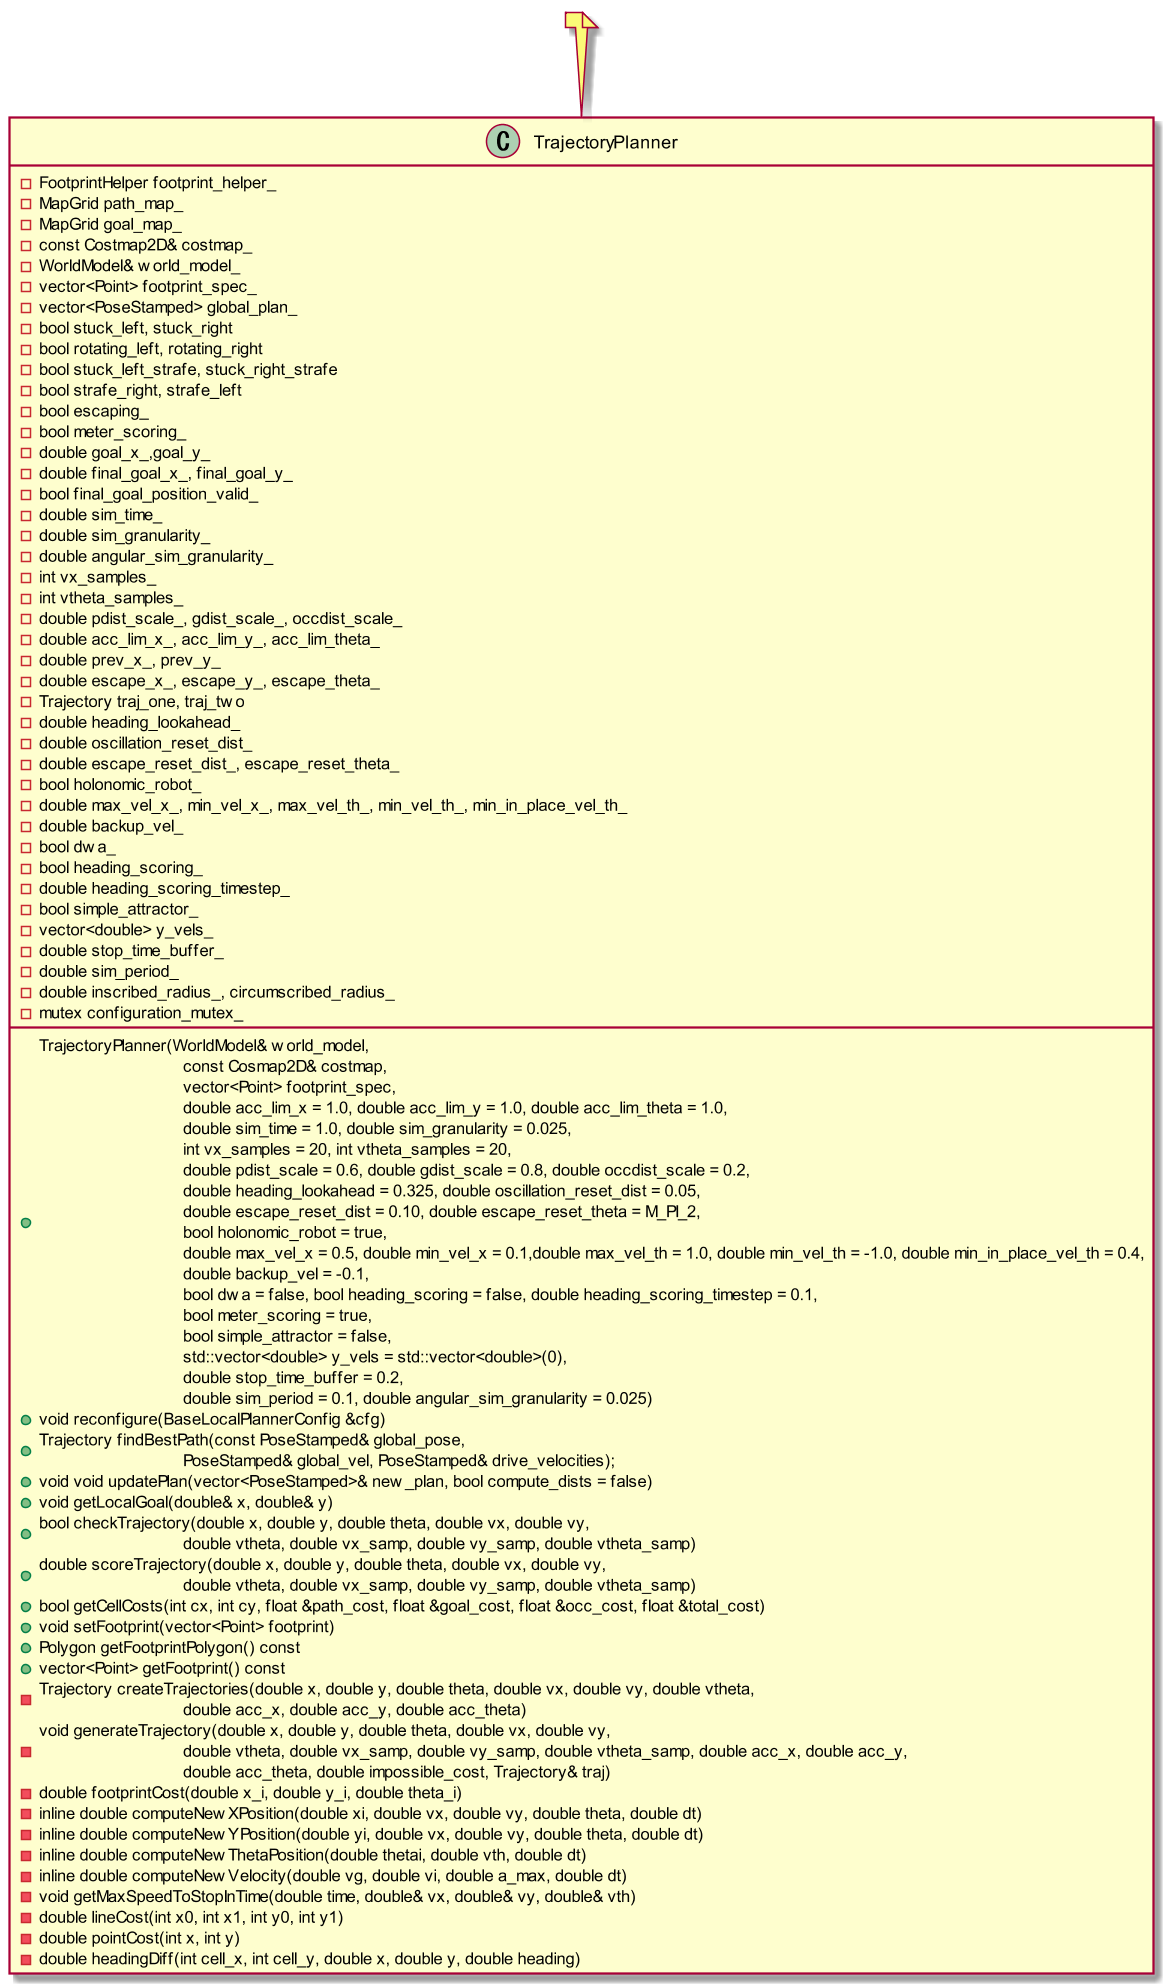

The diagram above was rendered by PlantUML. Its source (embedded in the PNG):
@startuml{TrajectoryPlanner.png}

scale 1.5

class TrajectoryPlanner {
    +TrajectoryPlanner(WorldModel& world_model,\n\t\t\t\tconst Cosmap2D& costmap,\n\t\t\t\tvector<Point> footprint_spec,\n\t\t\t\tdouble acc_lim_x = 1.0, double acc_lim_y = 1.0, double acc_lim_theta = 1.0,\n\t\t\t\tdouble sim_time = 1.0, double sim_granularity = 0.025,\n\t\t\t\tint vx_samples = 20, int vtheta_samples = 20,\n\t\t\t\tdouble pdist_scale = 0.6, double gdist_scale = 0.8, double occdist_scale = 0.2,\n\t\t\t\tdouble heading_lookahead = 0.325, double oscillation_reset_dist = 0.05,\n\t\t\t\tdouble escape_reset_dist = 0.10, double escape_reset_theta = M_PI_2,\n\t\t\t\tbool holonomic_robot = true,\n\t\t\t\tdouble max_vel_x = 0.5, double min_vel_x = 0.1,double max_vel_th = 1.0, double min_vel_th = -1.0, double min_in_place_vel_th = 0.4,\n\t\t\t\tdouble backup_vel = -0.1,\n\t\t\t\tbool dwa = false, bool heading_scoring = false, double heading_scoring_timestep = 0.1,\n\t\t\t\tbool meter_scoring = true,\n\t\t\t\tbool simple_attractor = false,\n\t\t\t\tstd::vector<double> y_vels = std::vector<double>(0),\n\t\t\t\tdouble stop_time_buffer = 0.2,\n\t\t\t\tdouble sim_period = 0.1, double angular_sim_granularity = 0.025)
    +void reconfigure(BaseLocalPlannerConfig &cfg)
    +Trajectory findBestPath(const PoseStamped& global_pose,\n\t\t\t\tPoseStamped& global_vel, PoseStamped& drive_velocities);
    +void void updatePlan(vector<PoseStamped>& new_plan, bool compute_dists = false)
    +void getLocalGoal(double& x, double& y)
    +bool checkTrajectory(double x, double y, double theta, double vx, double vy,\n\t\t\t\tdouble vtheta, double vx_samp, double vy_samp, double vtheta_samp)
    +double scoreTrajectory(double x, double y, double theta, double vx, double vy,\n\t\t\t\tdouble vtheta, double vx_samp, double vy_samp, double vtheta_samp)
    +bool getCellCosts(int cx, int cy, float &path_cost, float &goal_cost, float &occ_cost, float &total_cost)
    +void setFootprint(vector<Point> footprint)
    +Polygon getFootprintPolygon() const
    +vector<Point> getFootprint() const
    -Trajectory createTrajectories(double x, double y, double theta, double vx, double vy, double vtheta,\n\t\t\t\tdouble acc_x, double acc_y, double acc_theta)
    -void generateTrajectory(double x, double y, double theta, double vx, double vy,\n\t\t\t\tdouble vtheta, double vx_samp, double vy_samp, double vtheta_samp, double acc_x, double acc_y,\n\t\t\t\tdouble acc_theta, double impossible_cost, Trajectory& traj)
    -double footprintCost(double x_i, double y_i, double theta_i)
    -FootprintHelper footprint_helper_
    -MapGrid path_map_
    -MapGrid goal_map_
    -const Costmap2D& costmap_
    -WorldModel& world_model_
    -vector<Point> footprint_spec_
    -vector<PoseStamped> global_plan_
    -bool stuck_left, stuck_right
    -bool rotating_left, rotating_right
    -bool stuck_left_strafe, stuck_right_strafe
    -bool strafe_right, strafe_left
    -bool escaping_
    -bool meter_scoring_
    -double goal_x_,goal_y_
    -double final_goal_x_, final_goal_y_
    -bool final_goal_position_valid_
    -double sim_time_
    -double sim_granularity_
    -double angular_sim_granularity_
    -int vx_samples_
    -int vtheta_samples_
    -double pdist_scale_, gdist_scale_, occdist_scale_
    -double acc_lim_x_, acc_lim_y_, acc_lim_theta_
    -double prev_x_, prev_y_
    -double escape_x_, escape_y_, escape_theta_
    -Trajectory traj_one, traj_two
    -double heading_lookahead_
    -double oscillation_reset_dist_
    -double escape_reset_dist_, escape_reset_theta_
    -bool holonomic_robot_
    -double max_vel_x_, min_vel_x_, max_vel_th_, min_vel_th_, min_in_place_vel_th_
    -double backup_vel_
    -bool dwa_
    -bool heading_scoring_
    -double heading_scoring_timestep_
    -bool simple_attractor_
    -vector<double> y_vels_
    -double stop_time_buffer_
    -double sim_period_
    -double inscribed_radius_, circumscribed_radius_
    -mutex configuration_mutex_
    -inline double computeNewXPosition(double xi, double vx, double vy, double theta, double dt)
    -inline double computeNewYPosition(double yi, double vx, double vy, double theta, double dt)
    -inline double computeNewThetaPosition(double thetai, double vth, double dt)
    -inline double computeNewVelocity(double vg, double vi, double a_max, double dt)
    -void getMaxSpeedToStopInTime(double time, double& vx, double& vy, double& vth)
    -double lineCost(int x0, int x1, int y0, int y1)
    -double pointCost(int x, int y)
    -double headingDiff(int cell_x, int cell_y, double x, double y, double heading)
}

note top: 

@enduml